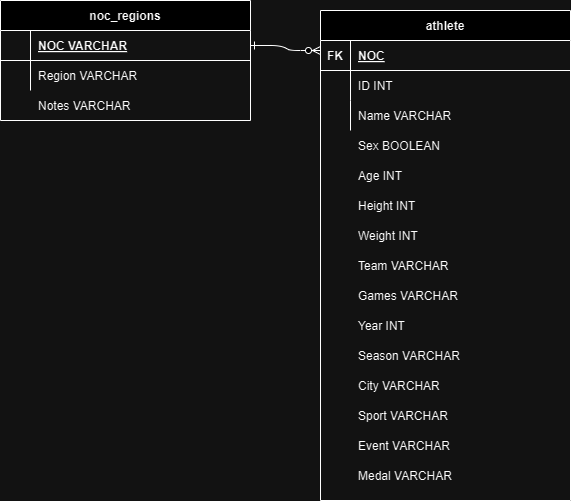

The diagram above was exported from draw.io. Its source (the exported page's mxGraphModel, read from the mxfile embedded in the PNG):
<mxGraphModel dx="1426" dy="793" grid="1" gridSize="10" guides="1" tooltips="1" connect="1" arrows="1" fold="1" page="1" pageScale="1" pageWidth="850" pageHeight="1100" math="0" shadow="0" extFonts="Permanent Marker^https://fonts.googleapis.com/css?family=Permanent+Marker">
  <root>
    <mxCell id="0" />
    <mxCell id="1" parent="0" />
    <mxCell id="C-vyLk0tnHw3VtMMgP7b-1" value="" style="edgeStyle=entityRelationEdgeStyle;endArrow=ERzeroToMany;startArrow=ERone;endFill=1;startFill=0;exitX=1;exitY=0.5;exitDx=0;exitDy=0;" parent="1" source="C-vyLk0tnHw3VtMMgP7b-24" edge="1">
      <mxGeometry width="100" height="100" relative="1" as="geometry">
        <mxPoint x="380" y="120" as="sourcePoint" />
        <mxPoint x="450" y="160" as="targetPoint" />
      </mxGeometry>
    </mxCell>
    <mxCell id="C-vyLk0tnHw3VtMMgP7b-2" value="athlete" style="shape=table;startSize=30;container=1;collapsible=1;childLayout=tableLayout;fixedRows=1;rowLines=0;fontStyle=1;align=center;resizeLast=1;" parent="1" vertex="1">
      <mxGeometry x="450" y="120" width="250" height="490" as="geometry" />
    </mxCell>
    <mxCell id="C-vyLk0tnHw3VtMMgP7b-3" value="" style="shape=partialRectangle;collapsible=0;dropTarget=0;pointerEvents=0;fillColor=none;points=[[0,0.5],[1,0.5]];portConstraint=eastwest;top=0;left=0;right=0;bottom=1;" parent="C-vyLk0tnHw3VtMMgP7b-2" vertex="1">
      <mxGeometry y="30" width="250" height="30" as="geometry" />
    </mxCell>
    <mxCell id="C-vyLk0tnHw3VtMMgP7b-4" value="FK" style="shape=partialRectangle;overflow=hidden;connectable=0;fillColor=none;top=0;left=0;bottom=0;right=0;fontStyle=1;" parent="C-vyLk0tnHw3VtMMgP7b-3" vertex="1">
      <mxGeometry width="30" height="30" as="geometry">
        <mxRectangle width="30" height="30" as="alternateBounds" />
      </mxGeometry>
    </mxCell>
    <mxCell id="C-vyLk0tnHw3VtMMgP7b-5" value="NOC" style="shape=partialRectangle;overflow=hidden;connectable=0;fillColor=none;top=0;left=0;bottom=0;right=0;align=left;spacingLeft=6;fontStyle=5;" parent="C-vyLk0tnHw3VtMMgP7b-3" vertex="1">
      <mxGeometry x="30" width="220" height="30" as="geometry">
        <mxRectangle width="220" height="30" as="alternateBounds" />
      </mxGeometry>
    </mxCell>
    <mxCell id="C-vyLk0tnHw3VtMMgP7b-6" value="" style="shape=partialRectangle;collapsible=0;dropTarget=0;pointerEvents=0;fillColor=none;points=[[0,0.5],[1,0.5]];portConstraint=eastwest;top=0;left=0;right=0;bottom=0;" parent="C-vyLk0tnHw3VtMMgP7b-2" vertex="1">
      <mxGeometry y="60" width="250" height="30" as="geometry" />
    </mxCell>
    <mxCell id="C-vyLk0tnHw3VtMMgP7b-7" value="" style="shape=partialRectangle;overflow=hidden;connectable=0;fillColor=none;top=0;left=0;bottom=0;right=0;" parent="C-vyLk0tnHw3VtMMgP7b-6" vertex="1">
      <mxGeometry width="30" height="30" as="geometry">
        <mxRectangle width="30" height="30" as="alternateBounds" />
      </mxGeometry>
    </mxCell>
    <mxCell id="C-vyLk0tnHw3VtMMgP7b-8" value="ID INT" style="shape=partialRectangle;overflow=hidden;connectable=0;fillColor=none;top=0;left=0;bottom=0;right=0;align=left;spacingLeft=6;" parent="C-vyLk0tnHw3VtMMgP7b-6" vertex="1">
      <mxGeometry x="30" width="220" height="30" as="geometry">
        <mxRectangle width="220" height="30" as="alternateBounds" />
      </mxGeometry>
    </mxCell>
    <mxCell id="C-vyLk0tnHw3VtMMgP7b-9" value="" style="shape=partialRectangle;collapsible=0;dropTarget=0;pointerEvents=0;fillColor=none;points=[[0,0.5],[1,0.5]];portConstraint=eastwest;top=0;left=0;right=0;bottom=0;" parent="C-vyLk0tnHw3VtMMgP7b-2" vertex="1">
      <mxGeometry y="90" width="250" height="30" as="geometry" />
    </mxCell>
    <mxCell id="C-vyLk0tnHw3VtMMgP7b-10" value="" style="shape=partialRectangle;overflow=hidden;connectable=0;fillColor=none;top=0;left=0;bottom=0;right=0;" parent="C-vyLk0tnHw3VtMMgP7b-9" vertex="1">
      <mxGeometry width="30" height="30" as="geometry">
        <mxRectangle width="30" height="30" as="alternateBounds" />
      </mxGeometry>
    </mxCell>
    <mxCell id="C-vyLk0tnHw3VtMMgP7b-11" value="Name VARCHAR" style="shape=partialRectangle;overflow=hidden;connectable=0;fillColor=none;top=0;left=0;bottom=0;right=0;align=left;spacingLeft=6;" parent="C-vyLk0tnHw3VtMMgP7b-9" vertex="1">
      <mxGeometry x="30" width="220" height="30" as="geometry">
        <mxRectangle width="220" height="30" as="alternateBounds" />
      </mxGeometry>
    </mxCell>
    <mxCell id="C-vyLk0tnHw3VtMMgP7b-23" value="noc_regions" style="shape=table;startSize=30;container=1;collapsible=1;childLayout=tableLayout;fixedRows=1;rowLines=0;fontStyle=1;align=center;resizeLast=1;" parent="1" vertex="1">
      <mxGeometry x="130" y="110" width="250" height="120" as="geometry" />
    </mxCell>
    <mxCell id="C-vyLk0tnHw3VtMMgP7b-24" value="" style="shape=partialRectangle;collapsible=0;dropTarget=0;pointerEvents=0;fillColor=none;points=[[0,0.5],[1,0.5]];portConstraint=eastwest;top=0;left=0;right=0;bottom=1;" parent="C-vyLk0tnHw3VtMMgP7b-23" vertex="1">
      <mxGeometry y="30" width="250" height="30" as="geometry" />
    </mxCell>
    <mxCell id="C-vyLk0tnHw3VtMMgP7b-25" value="" style="shape=partialRectangle;overflow=hidden;connectable=0;fillColor=none;top=0;left=0;bottom=0;right=0;fontStyle=1;" parent="C-vyLk0tnHw3VtMMgP7b-24" vertex="1">
      <mxGeometry width="30" height="30" as="geometry">
        <mxRectangle width="30" height="30" as="alternateBounds" />
      </mxGeometry>
    </mxCell>
    <mxCell id="C-vyLk0tnHw3VtMMgP7b-26" value="NOC VARCHAR" style="shape=partialRectangle;overflow=hidden;connectable=0;fillColor=none;top=0;left=0;bottom=0;right=0;align=left;spacingLeft=6;fontStyle=5;" parent="C-vyLk0tnHw3VtMMgP7b-24" vertex="1">
      <mxGeometry x="30" width="220" height="30" as="geometry">
        <mxRectangle width="220" height="30" as="alternateBounds" />
      </mxGeometry>
    </mxCell>
    <mxCell id="C-vyLk0tnHw3VtMMgP7b-27" value="" style="shape=partialRectangle;collapsible=0;dropTarget=0;pointerEvents=0;fillColor=none;points=[[0,0.5],[1,0.5]];portConstraint=eastwest;top=0;left=0;right=0;bottom=0;" parent="C-vyLk0tnHw3VtMMgP7b-23" vertex="1">
      <mxGeometry y="60" width="250" height="30" as="geometry" />
    </mxCell>
    <mxCell id="C-vyLk0tnHw3VtMMgP7b-28" value="" style="shape=partialRectangle;overflow=hidden;connectable=0;fillColor=none;top=0;left=0;bottom=0;right=0;" parent="C-vyLk0tnHw3VtMMgP7b-27" vertex="1">
      <mxGeometry width="30" height="30" as="geometry">
        <mxRectangle width="30" height="30" as="alternateBounds" />
      </mxGeometry>
    </mxCell>
    <mxCell id="C-vyLk0tnHw3VtMMgP7b-29" value="Region VARCHAR" style="shape=partialRectangle;overflow=hidden;connectable=0;fillColor=none;top=0;left=0;bottom=0;right=0;align=left;spacingLeft=6;" parent="C-vyLk0tnHw3VtMMgP7b-27" vertex="1">
      <mxGeometry x="30" width="220" height="30" as="geometry">
        <mxRectangle width="220" height="30" as="alternateBounds" />
      </mxGeometry>
    </mxCell>
    <mxCell id="ShxHL18B2otvFCnBW424-1" value="Notes VARCHAR" style="shape=partialRectangle;overflow=hidden;connectable=0;fillColor=none;top=0;left=0;bottom=0;right=0;align=left;spacingLeft=6;" vertex="1" parent="1">
      <mxGeometry x="160" y="200" width="220" height="30" as="geometry">
        <mxRectangle width="220" height="30" as="alternateBounds" />
      </mxGeometry>
    </mxCell>
    <mxCell id="ShxHL18B2otvFCnBW424-2" value="Sex BOOLEAN" style="shape=partialRectangle;overflow=hidden;connectable=0;fillColor=none;top=0;left=0;bottom=0;right=0;align=left;spacingLeft=6;" vertex="1" parent="1">
      <mxGeometry x="480" y="240" width="220" height="30" as="geometry">
        <mxRectangle width="220" height="30" as="alternateBounds" />
      </mxGeometry>
    </mxCell>
    <mxCell id="ShxHL18B2otvFCnBW424-3" value="Age INT" style="shape=partialRectangle;overflow=hidden;connectable=0;fillColor=none;top=0;left=0;bottom=0;right=0;align=left;spacingLeft=6;" vertex="1" parent="1">
      <mxGeometry x="480" y="270" width="220" height="30" as="geometry">
        <mxRectangle width="220" height="30" as="alternateBounds" />
      </mxGeometry>
    </mxCell>
    <mxCell id="ShxHL18B2otvFCnBW424-4" value="Height INT" style="shape=partialRectangle;overflow=hidden;connectable=0;fillColor=none;top=0;left=0;bottom=0;right=0;align=left;spacingLeft=6;" vertex="1" parent="1">
      <mxGeometry x="480" y="300" width="220" height="30" as="geometry">
        <mxRectangle width="220" height="30" as="alternateBounds" />
      </mxGeometry>
    </mxCell>
    <mxCell id="ShxHL18B2otvFCnBW424-5" value="Weight INT" style="shape=partialRectangle;overflow=hidden;connectable=0;fillColor=none;top=0;left=0;bottom=0;right=0;align=left;spacingLeft=6;" vertex="1" parent="1">
      <mxGeometry x="480" y="330" width="220" height="30" as="geometry">
        <mxRectangle width="220" height="30" as="alternateBounds" />
      </mxGeometry>
    </mxCell>
    <mxCell id="ShxHL18B2otvFCnBW424-6" value="Team VARCHAR" style="shape=partialRectangle;overflow=hidden;connectable=0;fillColor=none;top=0;left=0;bottom=0;right=0;align=left;spacingLeft=6;" vertex="1" parent="1">
      <mxGeometry x="480" y="360" width="220" height="30" as="geometry">
        <mxRectangle width="220" height="30" as="alternateBounds" />
      </mxGeometry>
    </mxCell>
    <mxCell id="ShxHL18B2otvFCnBW424-7" value="Games VARCHAR" style="shape=partialRectangle;overflow=hidden;connectable=0;fillColor=none;top=0;left=0;bottom=0;right=0;align=left;spacingLeft=6;" vertex="1" parent="1">
      <mxGeometry x="480" y="390" width="220" height="30" as="geometry">
        <mxRectangle width="220" height="30" as="alternateBounds" />
      </mxGeometry>
    </mxCell>
    <mxCell id="ShxHL18B2otvFCnBW424-8" value="Year INT" style="shape=partialRectangle;overflow=hidden;connectable=0;fillColor=none;top=0;left=0;bottom=0;right=0;align=left;spacingLeft=6;" vertex="1" parent="1">
      <mxGeometry x="480" y="420" width="220" height="30" as="geometry">
        <mxRectangle width="220" height="30" as="alternateBounds" />
      </mxGeometry>
    </mxCell>
    <mxCell id="ShxHL18B2otvFCnBW424-9" value="Season VARCHAR" style="shape=partialRectangle;overflow=hidden;connectable=0;fillColor=none;top=0;left=0;bottom=0;right=0;align=left;spacingLeft=6;" vertex="1" parent="1">
      <mxGeometry x="480" y="450" width="220" height="30" as="geometry">
        <mxRectangle width="220" height="30" as="alternateBounds" />
      </mxGeometry>
    </mxCell>
    <mxCell id="ShxHL18B2otvFCnBW424-10" value="City VARCHAR" style="shape=partialRectangle;overflow=hidden;connectable=0;fillColor=none;top=0;left=0;bottom=0;right=0;align=left;spacingLeft=6;" vertex="1" parent="1">
      <mxGeometry x="480" y="480" width="220" height="30" as="geometry">
        <mxRectangle width="220" height="30" as="alternateBounds" />
      </mxGeometry>
    </mxCell>
    <mxCell id="ShxHL18B2otvFCnBW424-11" value="Sport VARCHAR" style="shape=partialRectangle;overflow=hidden;connectable=0;fillColor=none;top=0;left=0;bottom=0;right=0;align=left;spacingLeft=6;" vertex="1" parent="1">
      <mxGeometry x="480" y="510" width="220" height="30" as="geometry">
        <mxRectangle width="220" height="30" as="alternateBounds" />
      </mxGeometry>
    </mxCell>
    <mxCell id="ShxHL18B2otvFCnBW424-12" value="Event VARCHAR" style="shape=partialRectangle;overflow=hidden;connectable=0;fillColor=none;top=0;left=0;bottom=0;right=0;align=left;spacingLeft=6;" vertex="1" parent="1">
      <mxGeometry x="480" y="540" width="220" height="30" as="geometry">
        <mxRectangle width="220" height="30" as="alternateBounds" />
      </mxGeometry>
    </mxCell>
    <mxCell id="ShxHL18B2otvFCnBW424-13" value="Medal VARCHAR" style="shape=partialRectangle;overflow=hidden;connectable=0;fillColor=none;top=0;left=0;bottom=0;right=0;align=left;spacingLeft=6;" vertex="1" parent="1">
      <mxGeometry x="480" y="570" width="220" height="30" as="geometry">
        <mxRectangle width="220" height="30" as="alternateBounds" />
      </mxGeometry>
    </mxCell>
  </root>
</mxGraphModel>